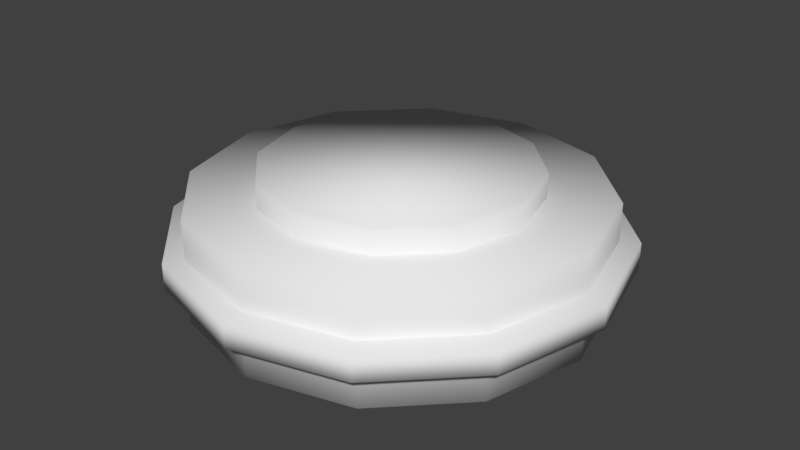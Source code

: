 # Source: podest.blend  (saved by Blender 2.79.0; exported with 4.5.12 LTS)
import bpy
from mathutils import Matrix  # noqa: F401  (used for matrix-valued properties, if any)

bpy.ops.wm.read_factory_settings(use_empty=True)
scene = bpy.context.scene
scene.name = 'Scene'

# ---- collections
col_collection_1 = bpy.data.collections.new('Collection 1'); scene.collection.children.link(col_collection_1)

# ---- materials (node trees are filled in below, after node groups)
mat_stone = bpy.data.materials.new('stone')
mat_stone.alpha_threshold = 0.0
mat_stone.use_transparent_shadow = False
mat_stone.roughness = 0.5

# ---- material node trees

# ---- world
world_world = bpy.data.worlds.new('World'); scene.world = world_world
world_world.color = (0.05088, 0.05088, 0.05088)
world_world.use_sun_shadow = False
world_world.sun_shadow_jitter_overblur = 0.0
world_world.cycles.sampling_method = 'MANUAL'

# ---- meshes
me_cylinder = bpy.data.meshes.new('Cylinder')
me_cylinder.from_pydata([(-2.931e-08, 0.3895, -0.002614), (-2.931e-08, 0.3895, 0.1962), (0.1947, 0.3373, -0.002614), (0.1947, 0.3373, 0.1962), (0.3373, 0.1947, -0.002614), (0.3373, 0.1947, 0.1962), (0.3895, -1.171e-07, -0.002614), (0.3895, -1.171e-07, 0.1962), (0.3373, -0.1947, -0.002614), (0.3373, -0.1947, 0.1962), (0.1947, -0.3373, -0.002614), (0.1947, -0.3373, 0.1962), (2.95e-08, -0.3895, -0.002614), (2.95e-08, -0.3895, 0.1962), (-0.1947, -0.3373, -0.002614), (-0.1947, -0.3373, 0.1962), (-0.3373, -0.1947, -0.002614), (-0.3373, -0.1947, 0.1962), (-0.3895, -2.811e-07, -0.002614), (-0.3895, -2.811e-07, 0.1962), (-0.3373, 0.1947, -0.002614), (-0.3373, 0.1947, 0.1962), (-0.1947, 0.3373, -0.002614), (-0.1947, 0.3373, 0.1962), (-1.494e-08, 0.4278, 0.07196), (-1.494e-08, 0.4278, 0.1216), (0.2139, 0.3705, 0.07196), (0.2139, 0.3705, 0.1216), (0.3705, 0.2139, 0.07196), (0.3705, 0.2139, 0.1216), (0.4278, -1.212e-07, 0.07196), (0.4278, -1.212e-07, 0.1216), (0.3705, -0.2139, 0.07196), (0.3705, -0.2139, 0.1216), (0.2139, -0.3705, 0.07196), (0.2139, -0.3705, 0.1216), (4.965e-08, -0.4278, 0.07196), (4.965e-08, -0.4278, 0.1216), (-0.2139, -0.3705, 0.07196), (-0.2139, -0.3705, 0.1216), (-0.3705, -0.2139, 0.07196), (-0.3705, -0.2139, 0.1216), (-0.4278, -3.013e-07, 0.07196), (-0.4278, -3.013e-07, 0.1216), (-0.3705, 0.2139, 0.07196), (-0.3705, 0.2139, 0.1216), (-0.2139, 0.3705, 0.07196), (-0.2139, 0.3705, 0.1216), (-3.319e-08, 0.2594, 0.1103), (-3.319e-08, 0.2594, 0.2428), (0.1297, 0.2246, 0.1103), (0.1297, 0.2246, 0.2428), (0.2246, 0.1297, 0.1103), (0.2246, 0.1297, 0.2428), (0.2594, -1.295e-07, 0.1103), (0.2594, -1.295e-07, 0.2428), (0.2246, -0.1297, 0.1103), (0.2246, -0.1297, 0.2428), (0.1297, -0.2246, 0.1103), (0.1297, -0.2246, 0.2428), (5.972e-09, -0.2594, 0.1103), (5.972e-09, -0.2594, 0.2428), (-0.1297, -0.2246, 0.1103), (-0.1297, -0.2246, 0.2428), (-0.2246, -0.1297, 0.1103), (-0.2246, -0.1297, 0.2428), (-0.2594, -2.388e-07, 0.1103), (-0.2594, -2.388e-07, 0.2428), (-0.2246, 0.1297, 0.1103), (-0.2246, 0.1297, 0.2428), (-0.1297, 0.2246, 0.1103), (-0.1297, 0.2246, 0.2428)], [], [(0, 1, 3, 2), (2, 3, 5, 4), (4, 5, 7, 6), (6, 7, 9, 8), (8, 9, 11, 10), (10, 11, 13, 12), (12, 13, 15, 14), (14, 15, 17, 16), (16, 17, 19, 18), (18, 19, 21, 20), (3, 1, 23, 21, 19, 17, 15, 13, 11, 9, 7, 5), (20, 21, 23, 22), (22, 23, 1, 0), (0, 2, 4, 6, 8, 10, 12, 14, 16, 18, 20, 22), (24, 25, 27, 26), (26, 27, 29, 28), (28, 29, 31, 30), (30, 31, 33, 32), (32, 33, 35, 34), (34, 35, 37, 36), (36, 37, 39, 38), (38, 39, 41, 40), (40, 41, 43, 42), (42, 43, 45, 44), (27, 25, 47, 45, 43, 41, 39, 37, 35, 33, 31, 29), (44, 45, 47, 46), (46, 47, 25, 24), (24, 26, 28, 30, 32, 34, 36, 38, 40, 42, 44, 46), (48, 49, 51, 50), (50, 51, 53, 52), (52, 53, 55, 54), (54, 55, 57, 56), (56, 57, 59, 58), (58, 59, 61, 60), (60, 61, 63, 62), (62, 63, 65, 64), (64, 65, 67, 66), (66, 67, 69, 68), (51, 49, 71, 69, 67, 65, 63, 61, 59, 57, 55, 53), (68, 69, 71, 70), (70, 71, 49, 48), (48, 50, 52, 54, 56, 58, 60, 62, 64, 66, 68, 70)])
me_cylinder.polygons.foreach_set('use_smooth', [True] * 42)
me_cylinder.materials.append(mat_stone)
me_cylinder.use_remesh_preserve_volume = False
me_cylinder.use_remesh_preserve_attributes = False
me_cylinder.use_mirror_vertex_groups = False
me_cylinder.update()

# ---- objects
ob_cylinder = bpy.data.objects.new('Cylinder', me_cylinder)

# ---- transforms, parenting, visibility, modifiers, constraints
ob_cylinder.location = (0.0, 0.0, 0.0)
ob_cylinder.lineart.crease_threshold = 0.0

# ---- collection membership
col_collection_1.objects.link(ob_cylinder)

# ---- scene / render settings (as saved in the file)
scene.frame_start = 1; scene.frame_end = 250; scene.frame_set(1)
scene.render.engine = 'BLENDER_EEVEE_NEXT'
scene.render.resolution_percentage = 50
scene.render.dither_intensity = 0.0
scene.cycles.use_denoising = False
scene.cycles.samples = 128
scene.cycles.sampling_pattern = 'TABULATED_SOBOL'
scene.cycles.use_adaptive_sampling = False
scene.cycles.use_light_tree = False
scene.cycles.blur_glossy = 0.0
scene.cycles.sample_clamp_indirect = 0.0
scene.view_settings.view_transform = 'Standard'
bpy.context.view_layer.update()

# ---- added for rendering (the .blend has no active camera and no usable light): camera, sun
cam_auto = bpy.data.cameras.new('AutoCamera')
cam_auto.lens = 50.0
cam_auto.sensor_width = 36.0
cam_auto.clip_end = 1000.0
ob_auto_camera = bpy.data.objects.new('AutoCamera', cam_auto)
scene.collection.objects.link(ob_auto_camera)
ob_auto_camera.location = (1.14221, -1.37066, 1.03384)
ob_auto_camera.rotation_euler = (1.09748, -7.21219e-08, 0.694738)
scene.camera = ob_auto_camera
light_auto_sun = bpy.data.lights.new('AutoSun', 'SUN')
light_auto_sun.energy = 3.0
light_auto_sun.angle = 0.0523599
ob_auto_sun = bpy.data.objects.new('AutoSun', light_auto_sun)
scene.collection.objects.link(ob_auto_sun)
ob_auto_sun.rotation_euler = (0.872665, 0.174533, 0.523599)
bpy.context.view_layer.update()

